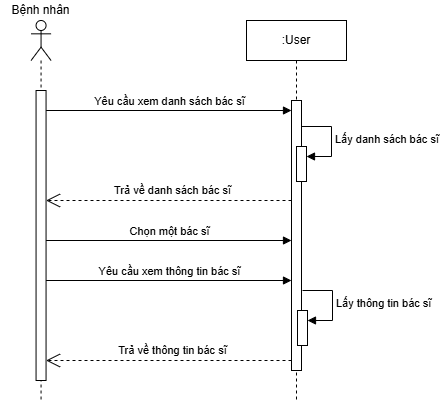

The diagram above was exported from draw.io. Its source (the exported page's mxGraphModel, read from the mxfile embedded in the PNG):
<mxGraphModel dx="1426" dy="1581" grid="0" gridSize="10" guides="1" tooltips="1" connect="1" arrows="1" fold="1" page="0" pageScale="1" pageWidth="827" pageHeight="1169" math="0" shadow="0">
  <root>
    <mxCell id="0" />
    <mxCell id="1" parent="0" />
    <mxCell id="2" value="Yêu cầu xem danh sách bác sĩ" style="html=1;verticalAlign=bottom;endArrow=block;curved=0;rounded=0;" edge="1" target="11" parent="1">
      <mxGeometry width="80" relative="1" as="geometry">
        <mxPoint x="166.56" y="-510" as="sourcePoint" />
        <mxPoint x="368.75" y="-510" as="targetPoint" />
      </mxGeometry>
    </mxCell>
    <mxCell id="3" value="&lt;div&gt;&lt;br&gt;&lt;/div&gt;" style="shape=umlLifeline;perimeter=lifelinePerimeter;whiteSpace=wrap;html=1;container=1;dropTarget=0;collapsible=0;recursiveResize=0;outlineConnect=0;portConstraint=eastwest;newEdgeStyle={&quot;curved&quot;:0,&quot;rounded&quot;:0};participant=umlActor;" vertex="1" parent="1">
      <mxGeometry x="151.56" y="-600" width="20" height="380" as="geometry" />
    </mxCell>
    <mxCell id="4" value="" style="html=1;points=[[0,0,0,0,5],[0,1,0,0,-5],[1,0,0,0,5],[1,1,0,0,-5]];perimeter=orthogonalPerimeter;outlineConnect=0;targetShapes=umlLifeline;portConstraint=eastwest;newEdgeStyle={&quot;curved&quot;:0,&quot;rounded&quot;:0};" vertex="1" parent="3">
      <mxGeometry x="5" y="70" width="10" height="290" as="geometry" />
    </mxCell>
    <mxCell id="5" value="Bệnh nhân" style="text;html=1;strokeColor=none;fillColor=none;align=center;verticalAlign=middle;whiteSpace=wrap;rounded=0;" vertex="1" parent="1">
      <mxGeometry x="120.07" y="-620" width="82.98" height="20" as="geometry" />
    </mxCell>
    <mxCell id="6" value="Trả về danh sách bác sĩ" style="endArrow=open;endSize=12;dashed=1;html=1;rounded=0;" edge="1" source="11" parent="1">
      <mxGeometry x="-0.0303" y="-10" width="160" relative="1" as="geometry">
        <mxPoint x="368.75" y="-420" as="sourcePoint" />
        <mxPoint x="166.56" y="-420" as="targetPoint" />
        <mxPoint as="offset" />
      </mxGeometry>
    </mxCell>
    <mxCell id="7" value="Chọn một bác sĩ" style="html=1;verticalAlign=bottom;endArrow=block;curved=0;rounded=0;" edge="1" target="11" parent="1">
      <mxGeometry width="80" relative="1" as="geometry">
        <mxPoint x="166.56" y="-380" as="sourcePoint" />
        <mxPoint x="369" y="-380" as="targetPoint" />
      </mxGeometry>
    </mxCell>
    <mxCell id="8" value="Yêu cầu xem thông tin bác sĩ" style="html=1;verticalAlign=bottom;endArrow=block;curved=0;rounded=0;" edge="1" target="11" parent="1">
      <mxGeometry width="80" relative="1" as="geometry">
        <mxPoint x="166.56" y="-340" as="sourcePoint" />
        <mxPoint x="369" y="-340" as="targetPoint" />
      </mxGeometry>
    </mxCell>
    <mxCell id="9" value="Trả về thông tin bác sĩ" style="endArrow=open;endSize=12;dashed=1;html=1;rounded=0;" edge="1" source="11" parent="1">
      <mxGeometry x="-0.0303" y="-10" width="160" relative="1" as="geometry">
        <mxPoint x="565" y="-260" as="sourcePoint" />
        <mxPoint x="166.56" y="-260" as="targetPoint" />
        <mxPoint as="offset" />
      </mxGeometry>
    </mxCell>
    <mxCell id="10" value=":User" style="shape=umlLifeline;perimeter=lifelinePerimeter;whiteSpace=wrap;html=1;container=1;dropTarget=0;collapsible=0;recursiveResize=0;outlineConnect=0;portConstraint=eastwest;newEdgeStyle={&quot;curved&quot;:0,&quot;rounded&quot;:0};" vertex="1" parent="1">
      <mxGeometry x="367" y="-600" width="100" height="380" as="geometry" />
    </mxCell>
    <mxCell id="11" value="" style="html=1;points=[[0,0,0,0,5],[0,1,0,0,-5],[1,0,0,0,5],[1,1,0,0,-5]];perimeter=orthogonalPerimeter;outlineConnect=0;targetShapes=umlLifeline;portConstraint=eastwest;newEdgeStyle={&quot;curved&quot;:0,&quot;rounded&quot;:0};" vertex="1" parent="10">
      <mxGeometry x="45" y="80" width="10" height="270" as="geometry" />
    </mxCell>
    <mxCell id="12" value="" style="html=1;points=[[0,0,0,0,5],[0,1,0,0,-5],[1,0,0,0,5],[1,1,0,0,-5]];perimeter=orthogonalPerimeter;outlineConnect=0;targetShapes=umlLifeline;portConstraint=eastwest;newEdgeStyle={&quot;curved&quot;:0,&quot;rounded&quot;:0};" vertex="1" parent="10">
      <mxGeometry x="51" y="290" width="10" height="35" as="geometry" />
    </mxCell>
    <mxCell id="13" value="Lấy thông tin bác sĩ" style="html=1;align=left;spacingLeft=2;endArrow=block;rounded=0;edgeStyle=orthogonalEdgeStyle;curved=0;rounded=0;" edge="1" parent="10" target="12">
      <mxGeometry relative="1" as="geometry">
        <mxPoint x="56" y="270" as="sourcePoint" />
        <Array as="points">
          <mxPoint x="86" y="300" />
        </Array>
      </mxGeometry>
    </mxCell>
    <mxCell id="14" value="" style="html=1;points=[[0,0,0,0,5],[0,1,0,0,-5],[1,0,0,0,5],[1,1,0,0,-5]];perimeter=orthogonalPerimeter;outlineConnect=0;targetShapes=umlLifeline;portConstraint=eastwest;newEdgeStyle={&quot;curved&quot;:0,&quot;rounded&quot;:0};" vertex="1" parent="1">
      <mxGeometry x="417" y="-474" width="10" height="35" as="geometry" />
    </mxCell>
    <mxCell id="15" value="Lấy danh sách bác sĩ" style="html=1;align=left;spacingLeft=2;endArrow=block;rounded=0;edgeStyle=orthogonalEdgeStyle;curved=0;rounded=0;" edge="1" target="14" parent="1">
      <mxGeometry relative="1" as="geometry">
        <mxPoint x="422" y="-494" as="sourcePoint" />
        <Array as="points">
          <mxPoint x="452" y="-464" />
        </Array>
      </mxGeometry>
    </mxCell>
  </root>
</mxGraphModel>